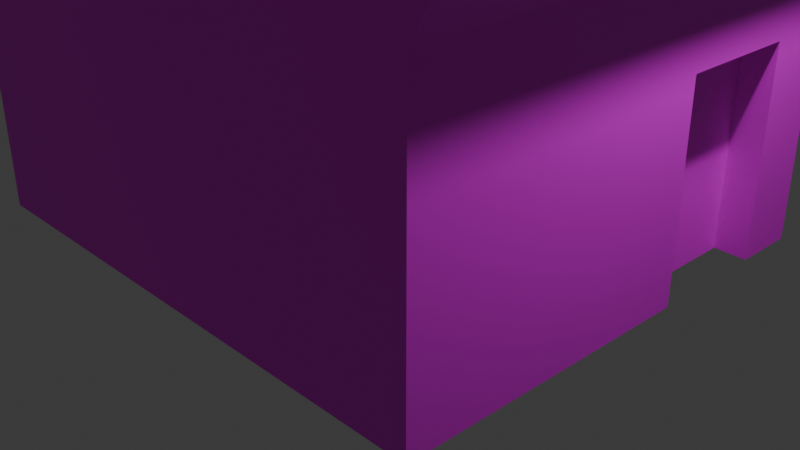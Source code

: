 # Source: boulangerie.blend  (saved by Blender 5.1.30; exported with 4.5.12 LTS)
import bpy
from mathutils import Matrix  # noqa: F401  (used for matrix-valued properties, if any)

bpy.ops.wm.read_factory_settings(use_empty=True)
scene = bpy.context.scene
scene.name = 'Scene'

# ---- collections
col_collection = bpy.data.collections.new('Collection'); scene.collection.children.link(col_collection)

# ---- images (referenced by path relative to the original .blend; pixels are not part of the script)
import os
ASSET_DIR = os.environ.get("B2B_ASSET_DIR", "")  # directory of the original .blend (textures are referenced by path, not embedded)
HERE = os.path.dirname(os.path.abspath(__file__))  # packed textures are extracted next to this script under _unpacked/

def load_image(name, relpath, width, height, colorspace="sRGB"):
    """Load a texture the original file referenced (path relative to the .blend, or extracted next to this script)."""
    p = next((c for c in (os.path.join(HERE, relpath), os.path.join(ASSET_DIR, relpath)) if relpath and os.path.exists(c)), "")
    if p:
        img = bpy.data.images.load(p, check_existing=True)
        img.name = name
    else:  # same state as the original file: an image datablock whose file is absent (Cycles renders it pink)
        img = bpy.data.images.new(name, width, height)
        img.source = "FILE"
        img.filepath = "//" + (relpath or name)
    img.colorspace_settings.name = colorspace
    return img
img_textureboulange_png = load_image('textureboulange.png', 'textures/textureboulange.png', 1024, 1024, 'sRGB')

# ---- materials (node trees are filled in below, after node groups)
mat_material = bpy.data.materials.new('Material')
mat_material.alpha_threshold = 0.0
mat_material.use_backface_culling_lightprobe_volume = False
mat_material.roughness = 0.5
mat_material.line_color = (0.0, 0.0, 0.0, 1.0)

# ---- material node trees
mat_material.use_nodes = True; mat_material.node_tree.nodes.clear()
_N = mat_material.node_tree.nodes; _L = mat_material.node_tree.links
n0 = _N.new('ShaderNodeOutputMaterial'); n0.name = 'Material Output'; n0.location = (200, 100)
n1 = _N.new('ShaderNodeBsdfPrincipled'); n1.name = 'Principled BSDF'; n1.location = (-200, 100)
n1.inputs[3].default_value = 1.45
n2 = _N.new('ShaderNodeTexImage'); n2.name = 'Image Texture'; n2.location = (-490, 71)
n2.image = img_textureboulange_png
_L.new(n1.outputs[0], n0.inputs[0])
_L.new(n2.outputs[0], n1.inputs[0])
n0.is_active_output = True

# ---- world
world_world = bpy.data.worlds.new('World'); scene.world = world_world
world_world.use_nodes = True; world_world.node_tree.nodes.clear()
_N = world_world.node_tree.nodes; _L = world_world.node_tree.links
n0 = _N.new('ShaderNodeOutputWorld'); n0.name = 'World Output'; n0.location = (200, 100)
n1 = _N.new('ShaderNodeBackground'); n1.name = 'Background'; n1.location = (-200, 100)
n1.inputs[0].default_value = (0.05088, 0.05088, 0.05088, 1.0)
_L.new(n1.outputs[0], n0.inputs[0])
n0.is_active_output = True
world_world.color = (0.05088, 0.05088, 0.05088)
world_world.sun_shadow_jitter_overblur = 0.0

# ---- cameras
cam_camera = bpy.data.cameras.new('Camera')
cam_camera.clip_end = 100.0
cam_camera.ortho_scale = 7.314

# ---- lights
light_light = bpy.data.lights.new('Light', 'POINT')
light_light.energy = 1000.0
light_light.shadow_soft_size = 0.1

# ---- meshes
me_cube = bpy.data.meshes.new('Cube')
me_cube.from_pydata([(1.581, 1.029, 0.8106), (1.332, 1.029, -0.9946), (1.581, -1.31, 0.8106), (1.332, -1.31, -0.9946), (-1.355, 1.029, 0.8106), (-1.355, 1.029, -0.9946), (-1.355, -1.31, 0.8106), (-1.355, -1.31, -0.9946), (1.332, 1.029, -0.0131), (-1.355, -1.31, -0.0131), (1.332, -1.31, -0.0131), (-1.355, 1.029, -0.0131), (-1.355, -1.31, 0.396), (1.332, 1.029, 0.396), (1.332, -1.31, 0.396), (-1.355, 1.029, 0.396), (1.332, 1.029, -0.6937), (1.332, -1.31, -0.6937), (-1.355, 1.029, -0.6937), (-1.355, -1.31, -0.6937), (-1.355, 0.1443, -0.9946), (1.581, 0.1443, 0.8106), (-1.355, 0.1443, 0.8106), (1.332, 0.1443, -0.9946), (1.332, 0.1443, -0.0131), (-1.355, 0.1443, -0.0131), (1.332, 0.1443, 0.396), (-1.355, 0.1443, 0.396), (-1.355, 0.1443, -0.6937), (1.332, 0.1443, -0.6937), (-1.355, -0.9861, -0.9946), (1.581, -0.9861, 0.8106), (1.332, -0.9861, -0.0131), (1.332, -0.9861, 0.396), (1.332, -0.9861, -0.6937), (-1.355, -0.9861, 0.8106), (1.332, -0.9861, -0.9946), (-1.355, -0.9861, -0.0131), (-1.355, -0.9861, 0.396), (-1.355, -0.9861, -0.6937), (-1.355, 0.7291, 0.8106), (1.332, 0.7291, -0.9946), (-1.355, 0.7291, -0.0131), (-1.355, 0.7291, 0.396), (-1.355, 0.7291, -0.6937), (-1.355, 0.7291, -0.9946), (1.581, 0.7291, 0.8106), (1.332, 0.7291, -0.0131), (1.332, 0.7291, 0.396), (1.332, 0.7291, -0.6937), (1.175, 0.7291, -0.0131), (1.175, 0.1443, -0.0131), (1.175, 0.7291, -0.6937), (1.175, 0.1443, -0.6937), (1.175, 0.1443, -0.9946), (1.175, 0.7291, -0.9946), (1.227, 0.2498, -0.6261), (1.227, 0.2498, -0.6557), (1.227, 0.1664, -0.6261), (1.227, 0.1664, -0.6557), (1.198, 0.2498, -0.6261), (1.198, 0.2498, -0.6557), (1.198, 0.1664, -0.6261), (1.198, 0.1664, -0.6557)], [], [(31, 35, 6, 2), (14, 2, 6, 12), (43, 40, 4, 15), (30, 36, 3, 7), (33, 31, 2, 14), (15, 4, 0, 13), (18, 11, 8, 16), (34, 32, 10, 17), (44, 42, 11, 18), (17, 10, 9, 19), (11, 15, 13, 8), (32, 33, 14, 10), (42, 43, 15, 11), (10, 14, 12, 9), (3, 17, 19, 7), (45, 44, 18, 5), (36, 34, 17, 3), (5, 18, 16, 1), (24, 29, 53, 51), (30, 39, 28, 20), (37, 38, 27, 25), (47, 48, 26, 24), (39, 37, 25, 28), (47, 24, 51, 50), (48, 46, 21, 26), (45, 55, 54, 20), (38, 35, 22, 27), (46, 40, 22, 21), (12, 6, 35, 38), (19, 9, 37, 39), (9, 12, 38, 37), (7, 19, 39, 30), (23, 29, 34, 36), (24, 26, 33, 32), (29, 24, 32, 34), (26, 21, 31, 33), (20, 23, 36, 30), (21, 22, 35, 31), (0, 4, 40, 46), (5, 1, 41, 45), (13, 0, 46, 48), (16, 8, 47, 49), (8, 13, 48, 47), (1, 16, 49, 41), (20, 28, 44, 45), (25, 27, 43, 42), (28, 25, 42, 44), (27, 22, 40, 43), (55, 52, 53, 54), (52, 50, 51, 53), (41, 49, 52, 55), (49, 47, 50, 52), (29, 23, 54, 53), (56, 57, 59, 58), (58, 59, 63, 62), (62, 63, 61, 60), (60, 61, 57, 56), (58, 62, 60, 56), (63, 59, 57, 61)])
_uv = me_cube.uv_layers.new(name='UVMap')
_uv.uv.foreach_set('vector', [0.7302, 0.2266, 0.9802, 0.2266, 0.9802, 0.287, 0.7302, 0.287, 0.9137, 0.02259, 0.9756, 0.02259, 0.9756, 0.2726, 0.9137, 0.2726, 0.8955, 0.218, 0.9574, 0.218, 0.9574, 0.2805, 0.8955, 0.2805, 0.6966, 0.01968, 0.9466, 0.01968, 0.9466, 0.08003, 0.6966, 0.08003, -4.162e-05, 0.9898, -4.162e-05, 0.8342, 0.1489, 0.8342, 0.1489, 0.9898, 0.8915, 0.01342, 0.9535, 0.01342, 0.9535, 0.2634, 0.8915, 0.2634, 0.7654, 0.01342, 0.8295, 0.01342, 0.8295, 0.2634, 0.7654, 0.2634, 0.3709, 0.442, 0.599, 0.442, 0.599, 0.7677, 0.3709, 0.7677, 0.7694, 0.218, 0.8335, 0.218, 0.8335, 0.2805, 0.7694, 0.2805, 0.7876, 0.02259, 0.8517, 0.02259, 0.8517, 0.2726, 0.7876, 0.2726, 0.8295, 0.01342, 0.8915, 0.01342, 0.8915, 0.2634, 0.8295, 0.2634, 0.3718, 0.4406, 0.608, 0.4406, 0.608, 0.7676, 0.3718, 0.7676, 0.8335, 0.218, 0.8955, 0.218, 0.8955, 0.2805, 0.8335, 0.2805, 0.8517, 0.02259, 0.9137, 0.02259, 0.9137, 0.2726, 0.8517, 0.2726, 0.7256, 0.02259, 0.7876, 0.02259, 0.7876, 0.2726, 0.7256, 0.2726, 0.8563, 0.1538, 0.9183, 0.1538, 0.9183, 0.2163, 0.8563, 0.2163, 0.3549, 0.4416, 0.626, 0.4416, 0.626, 0.7696, 0.3549, 0.7696, 0.8625, 0.2528, 0.9245, 0.2528, 0.9245, 0.5028, 0.8625, 0.5028, 0.5535, 0.611, 0.4894, 0.611, 0.4894, 0.611, 0.5535, 0.611, 0.8563, 0.02661, 0.9183, 0.02661, 0.9183, 0.09127, 0.8563, 0.09127, 0.8335, 0.09088, 0.8955, 0.09088, 0.8955, 0.1555, 0.8335, 0.1555, 0.3826, 0.264, 0.3826, 0.04595, 0.6943, 0.04595, 0.6943, 0.264, 0.9183, 0.02661, 0.9824, 0.02661, 0.9824, 0.09127, 0.9183, 0.09127, 0.5011, 0.5625, 0.5011, 0.625, 0.5011, 0.625, 0.5011, 0.5625, 0.7826, 0.8298, 0.7826, 0.9966, 0.5808, 0.9966, 0.5808, 0.8298, 0.8563, 0.1538, 0.8563, 0.5288, 0.8563, 0.5913, 0.8563, 0.09127, 0.8955, 0.09088, 0.9574, 0.09088, 0.9574, 0.1555, 0.8955, 0.1555, 0.7302, 0.09945, 0.9802, 0.09945, 0.9802, 0.162, 0.7302, 0.162, 0.8955, 0.03053, 0.9574, 0.03053, 0.9574, 0.09088, 0.8955, 0.09088, 0.7694, 0.03053, 0.8335, 0.03053, 0.8335, 0.09088, 0.7694, 0.09088, 0.8335, 0.03053, 0.8955, 0.03053, 0.8955, 0.09088, 0.8335, 0.09088, 0.7074, 0.03053, 0.7694, 0.03053, 0.7694, 0.09088, 0.7074, 0.09088, 0.7874, 0.8368, 0.7874, 0.9773, 0.1917, 0.9773, 0.1917, 0.8368, 0.06185, 0.1645, 0.06185, 0.04877, 0.3816, 0.04877, 0.3816, 0.1645, 0.06185, 0.3571, 0.06185, 0.1645, 0.3816, 0.1645, 0.3816, 0.3571, 0.5808, 0.8298, 0.5808, 0.9966, 0.1907, 0.9966, 0.1907, 0.8298, 0.7149, 0.04002, 0.9649, 0.04002, 0.9649, 0.1047, 0.7149, 0.1047, 0.7302, 0.162, 0.9802, 0.162, 0.9802, 0.2266, 0.7302, 0.2266, 0.7302, 0.03695, 0.9802, 0.03695, 0.9802, 0.09945, 0.7302, 0.09945, 0.7183, 0.02866, 0.9683, 0.02866, 0.9683, 0.09116, 0.7183, 0.09116, -0.002164, 0.9901, -0.002164, 0.8346, 0.1447, 0.8346, 0.1447, 0.9901, 0.3713, 0.4415, 0.6, 0.4415, 0.6, 0.766, 0.3713, 0.766, 0.3728, 0.4411, 0.6065, 0.4411, 0.6065, 0.7684, 0.3728, 0.7684, 0.3561, 0.4425, 0.6244, 0.4425, 0.6244, 0.7682, 0.3561, 0.7682, 0.8563, 0.09127, 0.9183, 0.09127, 0.9183, 0.1538, 0.8563, 0.1538, 0.8335, 0.1555, 0.8955, 0.1555, 0.8955, 0.218, 0.8335, 0.218, 0.9183, 0.09127, 0.9824, 0.09127, 0.9824, 0.1538, 0.9183, 0.1538, 0.8955, 0.1555, 0.9574, 0.1555, 0.9574, 0.218, 0.8955, 0.218, 0.3019, 0.367, 0.3019, 0.5042, 0.03524, 0.5042, 0.03524, 0.367, 0.3019, 0.5042, 0.3019, 0.8145, 0.03524, 0.8145, 0.03524, 0.5042, 0.4117, 0.5817, 0.4737, 0.5817, 0.4737, 0.5817, 0.4117, 0.5817, 0.4737, 0.5817, 0.5378, 0.5817, 0.5378, 0.5817, 0.4737, 0.5817, 0.4894, 0.611, 0.4274, 0.611, 0.4274, 0.611, 0.4894, 0.611, 0.5249, 0.5977, 0.5497, 0.5977, 0.5497, 0.6226, 0.5249, 0.6226, 0.5249, 0.6226, 0.5497, 0.6226, 0.5497, 0.6474, 0.5249, 0.6474, 0.5249, 0.6474, 0.5497, 0.6474, 0.5497, 0.6723, 0.5249, 0.6723, 0.5249, 0.6723, 0.5497, 0.6723, 0.5497, 0.6971, 0.5249, 0.6971, 0.5, 0.6474, 0.5249, 0.6474, 0.5249, 0.6723, 0.5, 0.6723, 0.5497, 0.6474, 0.5746, 0.6474, 0.5746, 0.6723, 0.5497, 0.6723])
me_cube.materials.append(mat_material)
me_cube.use_mirror_vertex_groups = False
me_cube.update()

# ---- objects
ob_cube = bpy.data.objects.new('Cube', me_cube)
ob_light = bpy.data.objects.new('Light', light_light)
ob_camera = bpy.data.objects.new('Camera', cam_camera)

# ---- transforms, parenting, visibility, modifiers, constraints
ob_cube.location = (1.576e-16, 0.1856, 2.156)
ob_cube.delta_scale = (2.164, 2.164, 2.164)
ob_cube.lock_rotations_4d = False
ob_cube.empty_display_type = 'ARROWS'
ob_cube.lineart.crease_threshold = 0.0
ob_light.location = (4.076, 1.005, 5.904)
ob_light.rotation_euler = (0.6503, 0.05522, 1.866)
ob_light.lock_rotations_4d = False
ob_light.empty_display_type = 'ARROWS'
ob_light.color = (0.0, 0.0, 0.0, 0.0)
ob_light.lineart.crease_threshold = 0.0
ob_camera.location = (7.359, -6.926, 4.958)
ob_camera.rotation_euler = (1.109, 0.0, 0.8149)
ob_camera.lock_rotations_4d = False
ob_camera.empty_display_type = 'ARROWS'
ob_camera.color = (0.0, 0.0, 0.0, 0.0)
ob_camera.display_type = 'WIRE'
ob_camera.lineart.crease_threshold = 0.0

# ---- collection membership
col_collection.objects.link(ob_cube)
col_collection.objects.link(ob_light)
col_collection.objects.link(ob_camera)

# ---- scene / render settings (as saved in the file)
scene.camera = ob_camera
scene.frame_start = 1; scene.frame_end = 250; scene.frame_set(184)
scene.render.engine = 'BLENDER_EEVEE_NEXT'
scene.render.bake_bias = 0.0
scene.render.bake_samples = 0
bpy.context.view_layer.update()
